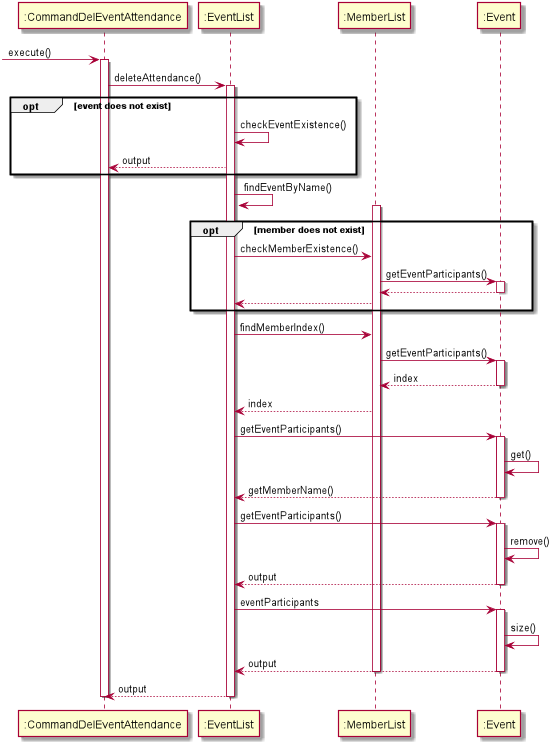

The diagram above was rendered by PlantUML. Its source (embedded in the PNG):
@startuml
 -> ":CommandDelEventAttendance": execute()

activate ":CommandDelEventAttendance"
":CommandDelEventAttendance" -> ":EventList" : deleteAttendance()
activate ":EventList"

opt event does not exist
":EventList" -> ":EventList" : checkEventExistence()
":EventList" --> ":CommandDelEventAttendance" : output
end

":EventList" -> ":EventList" : findEventByName()

opt member does not exist
activate ":MemberList"
":EventList" -> ":MemberList" : checkMemberExistence()
":MemberList" -> ":Event" : getEventParticipants()
activate ":Event"
return
":MemberList" --> ":EventList"
end

activate ":MemberList"
":EventList" -> ":MemberList" : findMemberIndex()
":MemberList" -> ":Event" : getEventParticipants()
activate ":Event"
return index
":MemberList" --> ":EventList" :index

":EventList" -> ":Event" : getEventParticipants()
activate ":Event"
":Event" -> ":Event" : get()
return getMemberName()

":EventList" -> ":Event" : getEventParticipants()
activate ":Event"
":Event" -> ":Event" : remove()
return output

":EventList" -> ":Event" : eventParticipants
activate ":Event"
":Event" -> ":Event" : size()
return output

deactivate ":Event"
deactivate ":MemberList"

":EventList" --> ":CommandDelEventAttendance" : output
deactivate ":EventList"
deactivate ":CommandDelEventAttendance"




@enduml